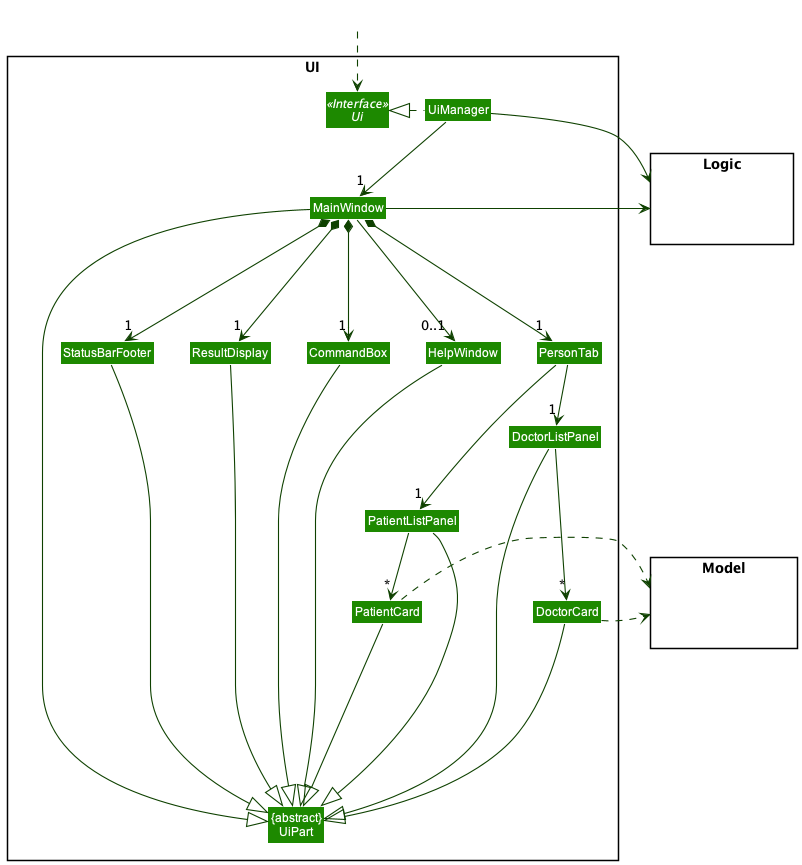

The diagram above was rendered by PlantUML. Its source (embedded in the PNG):
@startuml
!include style.puml
skinparam arrowThickness 1.1
skinparam arrowColor UI_COLOR_T4
skinparam classBackgroundColor UI_COLOR

package UI <<Rectangle>>{
Interface Ui <<Interface>>
Class "{abstract}\nUiPart" as UiPart
Class UiManager
Class MainWindow
Class HelpWindow
Class ResultDisplay
Class PersonTab
Class DoctorListPanel
Class DoctorCard
Class PatientListPanel
Class PatientCard
Class StatusBarFooter
Class CommandBox
}

package Model <<Rectangle>> {
Class HiddenModel #FFFFFF
}

package Logic <<Rectangle>> {
Class HiddenLogic #FFFFFF
}

Class HiddenOutside #FFFFFF
HiddenOutside ..> Ui

UiManager .left.|> Ui
UiManager -down-> "1" MainWindow
MainWindow *-down-->  "1" CommandBox
MainWindow *-down--> "1" ResultDisplay
MainWindow *-down--> "1" PersonTab
MainWindow -down--> "0..1" HelpWindow
MainWindow *-down--> "1" StatusBarFooter

PersonTab -down-> "1" DoctorListPanel
PersonTab -down-> "1" PatientListPanel

PatientListPanel -down-> "*" PatientCard
DoctorListPanel -down--> "*" DoctorCard

MainWindow -left-|> UiPart

ResultDisplay ----|> UiPart
CommandBox ----|> UiPart
PatientListPanel ----|> UiPart
DoctorListPanel ----|> UiPart
PatientCard ----|> UiPart
DoctorCard ----|> UiPart
StatusBarFooter ----|> UiPart
HelpWindow -down---|> UiPart

PatientCard .> Model
DoctorCard .> Model
UiManager -right-> Logic
MainWindow -left-> Logic

HelpWindow -[hidden]left- CommandBox
CommandBox -[hidden]left- ResultDisplay
ResultDisplay -[hidden]left- StatusBarFooter

MainWindow -[hidden]-|> UiPart
@enduml